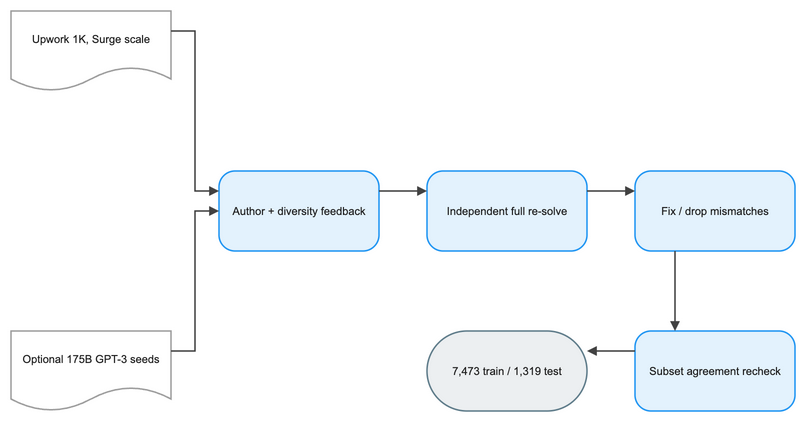

The diagram above was exported from draw.io. Its source (the exported page's mxGraphModel, read from the mxfile embedded in the PNG):
<mxGraphModel dx="1120" dy="720" grid="1" gridSize="8" guides="1" tooltips="1" connect="1" arrows="1" fold="1" page="1" pageScale="1" pageWidth="848" pageHeight="504" math="1" background="#FFFFFF">
  <root>
    <mxCell id="0" />
    <mxCell id="1" parent="0" />
    <mxCell id="2" value="Upwork 1K, Surge scale" style="shape=document;boundedLbl=1;html=1;whiteSpace=wrap;fillColor=#FFFFFF;strokeColor=#9E9E9E;strokeWidth=1.5;fontColor=#212121;fontSize=11;fontFamily=Arial, Helvetica, sans-serif;verticalAlign=middle;align=center" vertex="1" parent="1">
      <mxGeometry x="-16" y="24" width="160" height="80" as="geometry" />
    </mxCell>
    <mxCell id="3" value="Optional 175B GPT-3 seeds" style="shape=document;boundedLbl=1;html=1;whiteSpace=wrap;fillColor=#FFFFFF;strokeColor=#9E9E9E;strokeWidth=1.5;fontColor=#212121;fontSize=11;fontFamily=Arial, Helvetica, sans-serif;verticalAlign=middle;align=center" vertex="1" parent="1">
      <mxGeometry x="-16" y="344" width="160" height="80" as="geometry" />
    </mxCell>
    <mxCell id="4" value="Author + diversity feedback" style="rounded=1;arcSize=20;html=1;whiteSpace=wrap;fillColor=#E3F2FD;strokeColor=#2196F3;strokeWidth=1.5;fontColor=#212121;fontSize=11;fontFamily=Arial, Helvetica, sans-serif;verticalAlign=middle;align=center" vertex="1" parent="1">
      <mxGeometry x="192" y="184" width="160" height="80" as="geometry" />
    </mxCell>
    <mxCell id="5" value="Independent full re-solve" style="rounded=1;arcSize=20;html=1;whiteSpace=wrap;fillColor=#E3F2FD;strokeColor=#2196F3;strokeWidth=1.5;fontColor=#212121;fontSize=11;fontFamily=Arial, Helvetica, sans-serif;verticalAlign=middle;align=center" vertex="1" parent="1">
      <mxGeometry x="400" y="184" width="160" height="80" as="geometry" />
    </mxCell>
    <mxCell id="6" value="Fix / drop mismatches" style="rounded=1;arcSize=20;html=1;whiteSpace=wrap;fillColor=#E3F2FD;strokeColor=#2196F3;strokeWidth=1.5;fontColor=#212121;fontSize=11;fontFamily=Arial, Helvetica, sans-serif;verticalAlign=middle;align=center" vertex="1" parent="1">
      <mxGeometry x="608" y="184" width="160" height="80" as="geometry" />
    </mxCell>
    <mxCell id="7" value="Subset agreement recheck" style="rounded=1;arcSize=20;html=1;whiteSpace=wrap;fillColor=#E3F2FD;strokeColor=#2196F3;strokeWidth=1.5;fontColor=#212121;fontSize=11;fontFamily=Arial, Helvetica, sans-serif;verticalAlign=middle;align=center" vertex="1" parent="1">
      <mxGeometry x="608" y="344" width="160" height="80" as="geometry" />
    </mxCell>
    <mxCell id="8" value="7,473 train / 1,319 test" style="rounded=1;arcSize=50;html=1;whiteSpace=wrap;fillColor=#ECEFF1;strokeColor=#607D8B;strokeWidth=1.5;fontColor=#212121;fontSize=11;fontFamily=Arial, Helvetica, sans-serif;verticalAlign=middle;align=center" vertex="1" parent="1">
      <mxGeometry x="400" y="344" width="160" height="80" as="geometry" />
    </mxCell>
    <mxCell id="9" value="" style="edgeStyle=orthogonalEdgeStyle;rounded=0;orthogonalLoop=1;jettySize=auto;html=1;strokeColor=#424242;strokeWidth=1.5;endArrow=block;endFill=1;exitX=1;exitY=0.25;exitDx=0;exitDy=0;entryX=0;entryY=0.25;entryDx=0;entryDy=0;jumpStyle=arc;jumpSize=8" edge="1" parent="1" source="2" target="4">
      <mxGeometry relative="1" as="geometry" />
    </mxCell>
    <mxCell id="10" value="" style="edgeStyle=orthogonalEdgeStyle;rounded=0;orthogonalLoop=1;jettySize=auto;html=1;strokeColor=#424242;strokeWidth=1.5;endArrow=block;endFill=1;exitX=1;exitY=0.25;exitDx=0;exitDy=0;entryX=0;entryY=0.5;entryDx=0;entryDy=0;jumpStyle=arc;jumpSize=8" edge="1" parent="1" source="3" target="4">
      <mxGeometry relative="1" as="geometry" />
    </mxCell>
    <mxCell id="11" value="" style="edgeStyle=orthogonalEdgeStyle;rounded=0;orthogonalLoop=1;jettySize=auto;html=1;strokeColor=#424242;strokeWidth=1.5;endArrow=block;endFill=1;exitX=1;exitY=0.25;exitDx=0;exitDy=0;entryX=0;entryY=0.25;entryDx=0;entryDy=0;jumpStyle=arc;jumpSize=8" edge="1" parent="1" source="4" target="5">
      <mxGeometry relative="1" as="geometry" />
    </mxCell>
    <mxCell id="12" value="" style="edgeStyle=orthogonalEdgeStyle;rounded=0;orthogonalLoop=1;jettySize=auto;html=1;strokeColor=#424242;strokeWidth=1.5;endArrow=block;endFill=1;exitX=1;exitY=0.25;exitDx=0;exitDy=0;entryX=0;entryY=0.25;entryDx=0;entryDy=0;jumpStyle=arc;jumpSize=8" edge="1" parent="1" source="5" target="6">
      <mxGeometry relative="1" as="geometry" />
    </mxCell>
    <mxCell id="13" value="" style="edgeStyle=orthogonalEdgeStyle;rounded=0;orthogonalLoop=1;jettySize=auto;html=1;strokeColor=#424242;strokeWidth=1.5;endArrow=block;endFill=1;exitX=0.25;exitY=1;exitDx=0;exitDy=0;entryX=0.25;entryY=0;entryDx=0;entryDy=0;jumpStyle=arc;jumpSize=8" edge="1" parent="1" source="6" target="7">
      <mxGeometry relative="1" as="geometry" />
    </mxCell>
    <mxCell id="14" value="" style="edgeStyle=orthogonalEdgeStyle;rounded=0;orthogonalLoop=1;jettySize=auto;html=1;strokeColor=#424242;strokeWidth=1.5;endArrow=block;endFill=1;exitX=0;exitY=0.25;exitDx=0;exitDy=0;entryX=1;entryY=0.25;entryDx=0;entryDy=0;jumpStyle=arc;jumpSize=8" edge="1" parent="1" source="7" target="8">
      <mxGeometry relative="1" as="geometry" />
    </mxCell>
  </root>
</mxGraphModel>